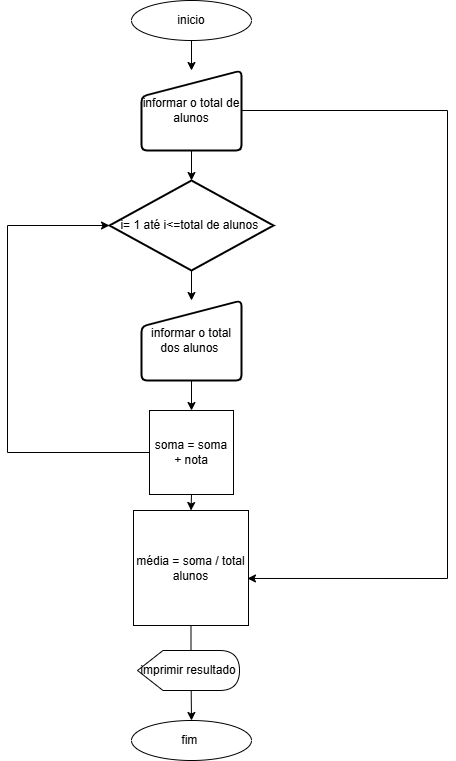

The diagram above was exported from draw.io. Its source (the exported page's mxGraphModel, read from the mxfile embedded in the PNG):
<mxGraphModel dx="1434" dy="780" grid="1" gridSize="10" guides="1" tooltips="1" connect="1" arrows="1" fold="1" page="1" pageScale="1" pageWidth="827" pageHeight="1169" math="0" shadow="0">
  <root>
    <mxCell id="0" />
    <mxCell id="1" parent="0" />
    <mxCell id="NpJX-wq2IK-oVKTy99Z4-9" value="" style="edgeStyle=orthogonalEdgeStyle;rounded=0;orthogonalLoop=1;jettySize=auto;html=1;" edge="1" parent="1" source="NpJX-wq2IK-oVKTy99Z4-1" target="NpJX-wq2IK-oVKTy99Z4-2">
      <mxGeometry relative="1" as="geometry" />
    </mxCell>
    <mxCell id="NpJX-wq2IK-oVKTy99Z4-1" value="inicio" style="ellipse;whiteSpace=wrap;html=1;" vertex="1" parent="1">
      <mxGeometry x="354" y="30" width="120" height="40" as="geometry" />
    </mxCell>
    <mxCell id="NpJX-wq2IK-oVKTy99Z4-10" value="" style="edgeStyle=orthogonalEdgeStyle;rounded=0;orthogonalLoop=1;jettySize=auto;html=1;" edge="1" parent="1" source="NpJX-wq2IK-oVKTy99Z4-2" target="NpJX-wq2IK-oVKTy99Z4-3">
      <mxGeometry relative="1" as="geometry" />
    </mxCell>
    <mxCell id="NpJX-wq2IK-oVKTy99Z4-2" value="informar o total de alunos" style="html=1;strokeWidth=2;shape=manualInput;whiteSpace=wrap;rounded=1;size=26;arcSize=11;" vertex="1" parent="1">
      <mxGeometry x="364" y="100" width="100" height="80" as="geometry" />
    </mxCell>
    <mxCell id="NpJX-wq2IK-oVKTy99Z4-11" value="" style="edgeStyle=orthogonalEdgeStyle;rounded=0;orthogonalLoop=1;jettySize=auto;html=1;" edge="1" parent="1" source="NpJX-wq2IK-oVKTy99Z4-3" target="NpJX-wq2IK-oVKTy99Z4-4">
      <mxGeometry relative="1" as="geometry" />
    </mxCell>
    <mxCell id="NpJX-wq2IK-oVKTy99Z4-3" value="i= 1 até i&amp;lt;=total de alunos&amp;nbsp;" style="strokeWidth=2;html=1;shape=mxgraph.flowchart.decision;whiteSpace=wrap;" vertex="1" parent="1">
      <mxGeometry x="332" y="210" width="164" height="90" as="geometry" />
    </mxCell>
    <mxCell id="NpJX-wq2IK-oVKTy99Z4-18" value="" style="edgeStyle=orthogonalEdgeStyle;rounded=0;orthogonalLoop=1;jettySize=auto;html=1;" edge="1" parent="1" source="NpJX-wq2IK-oVKTy99Z4-4" target="NpJX-wq2IK-oVKTy99Z4-5">
      <mxGeometry relative="1" as="geometry" />
    </mxCell>
    <mxCell id="NpJX-wq2IK-oVKTy99Z4-4" value="informar o total dos alunos&amp;nbsp;" style="html=1;strokeWidth=2;shape=manualInput;whiteSpace=wrap;rounded=1;size=26;arcSize=11;" vertex="1" parent="1">
      <mxGeometry x="364" y="330" width="100" height="80" as="geometry" />
    </mxCell>
    <mxCell id="NpJX-wq2IK-oVKTy99Z4-19" style="edgeStyle=orthogonalEdgeStyle;rounded=0;orthogonalLoop=1;jettySize=auto;html=1;exitX=0.5;exitY=1;exitDx=0;exitDy=0;entryX=0.5;entryY=0;entryDx=0;entryDy=0;" edge="1" parent="1" source="NpJX-wq2IK-oVKTy99Z4-5" target="NpJX-wq2IK-oVKTy99Z4-6">
      <mxGeometry relative="1" as="geometry" />
    </mxCell>
    <mxCell id="NpJX-wq2IK-oVKTy99Z4-5" value="soma = soma + nota" style="whiteSpace=wrap;html=1;aspect=fixed;" vertex="1" parent="1">
      <mxGeometry x="372" y="440" width="84" height="84" as="geometry" />
    </mxCell>
    <mxCell id="NpJX-wq2IK-oVKTy99Z4-13" value="" style="edgeStyle=orthogonalEdgeStyle;rounded=0;orthogonalLoop=1;jettySize=auto;html=1;" edge="1" parent="1" source="NpJX-wq2IK-oVKTy99Z4-6" target="NpJX-wq2IK-oVKTy99Z4-8">
      <mxGeometry relative="1" as="geometry" />
    </mxCell>
    <mxCell id="NpJX-wq2IK-oVKTy99Z4-6" value="média = soma / total&lt;div&gt;alunos&lt;/div&gt;" style="whiteSpace=wrap;html=1;aspect=fixed;" vertex="1" parent="1">
      <mxGeometry x="356" y="540" width="115" height="115" as="geometry" />
    </mxCell>
    <mxCell id="NpJX-wq2IK-oVKTy99Z4-7" value="imprimir resultado" style="shape=display;whiteSpace=wrap;html=1;" vertex="1" parent="1">
      <mxGeometry x="360" y="680" width="102" height="40" as="geometry" />
    </mxCell>
    <mxCell id="NpJX-wq2IK-oVKTy99Z4-8" value="fim&amp;nbsp;" style="ellipse;whiteSpace=wrap;html=1;" vertex="1" parent="1">
      <mxGeometry x="354" y="750" width="120" height="40" as="geometry" />
    </mxCell>
    <mxCell id="NpJX-wq2IK-oVKTy99Z4-17" style="edgeStyle=orthogonalEdgeStyle;rounded=0;orthogonalLoop=1;jettySize=auto;html=1;entryX=0.991;entryY=0.591;entryDx=0;entryDy=0;entryPerimeter=0;" edge="1" parent="1" source="NpJX-wq2IK-oVKTy99Z4-2" target="NpJX-wq2IK-oVKTy99Z4-6">
      <mxGeometry relative="1" as="geometry">
        <Array as="points">
          <mxPoint x="670" y="140" />
          <mxPoint x="670" y="608" />
        </Array>
      </mxGeometry>
    </mxCell>
    <mxCell id="NpJX-wq2IK-oVKTy99Z4-20" style="edgeStyle=orthogonalEdgeStyle;rounded=0;orthogonalLoop=1;jettySize=auto;html=1;entryX=0;entryY=0.5;entryDx=0;entryDy=0;entryPerimeter=0;" edge="1" parent="1" source="NpJX-wq2IK-oVKTy99Z4-5" target="NpJX-wq2IK-oVKTy99Z4-3">
      <mxGeometry relative="1" as="geometry">
        <Array as="points">
          <mxPoint x="230" y="482" />
          <mxPoint x="230" y="255" />
        </Array>
      </mxGeometry>
    </mxCell>
  </root>
</mxGraphModel>